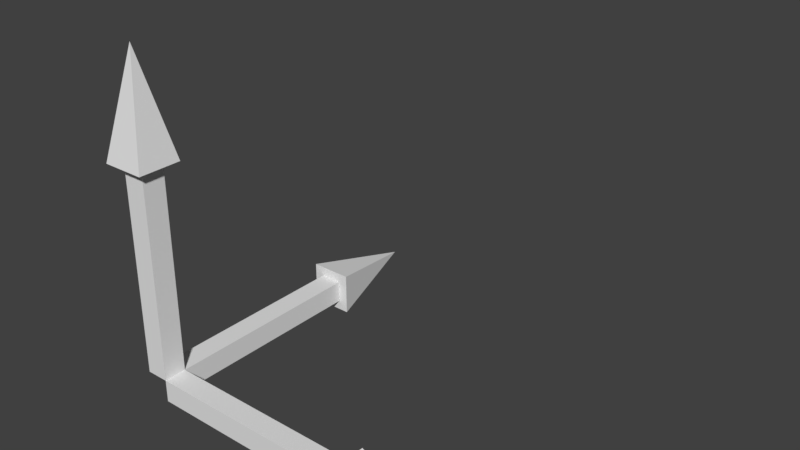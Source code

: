 # Source: gizmo.blend  (saved by Blender 2.78.0; exported with 4.5.12 LTS)
import bpy
from mathutils import Matrix  # noqa: F401  (used for matrix-valued properties, if any)

bpy.ops.wm.read_factory_settings(use_empty=True)
scene = bpy.context.scene
scene.name = 'Scene'

# ---- collections
col_collection_1 = bpy.data.collections.new('Collection 1'); scene.collection.children.link(col_collection_1)

# ---- materials (node trees are filled in below, after node groups)
mat_material = bpy.data.materials.new('Material')
mat_material.alpha_threshold = 0.0
mat_material.use_transparent_shadow = False
mat_material.roughness = 0.5
mat_material.line_color = (0.0, 0.0, 0.0, 1.0)

# ---- material node trees

# ---- world
world_world = bpy.data.worlds.new('World'); scene.world = world_world
world_world.color = (0.05088, 0.05088, 0.05088)
world_world.use_sun_shadow = False
world_world.sun_shadow_jitter_overblur = 0.0
world_world.cycles.sampling_method = 'MANUAL'

# ---- meshes
me_cube = bpy.data.meshes.new('Cube')
me_cube.from_pydata([(0.108, 0.108, -0.108), (-0.108, 0.108, -0.108), (0.108, 0.108, 0.108), (0.108, 2.108, -0.108), (-0.108, 2.108, -0.108), (0.108, 2.108, 0.108), (-0.108, 2.108, 0.108), (0.205, 2.108, -0.205), (-0.205, 2.108, -0.205), (0.205, 2.108, 0.205), (-0.205, 2.108, 0.205), (7.451e-09, 3.108, 0.0), (0.108, -0.108, -0.108), (0.108, -0.108, 0.108), (2.108, -0.108, -0.108), (2.108, 0.108, -0.108), (2.108, -0.108, 0.108), (2.108, 0.108, 0.108), (2.108, -0.205, -0.205), (2.108, 0.205, -0.205), (2.108, -0.205, 0.205), (2.108, 0.205, 0.205), (3.108, 5.101e-07, 0.0), (-0.108, -0.108, 0.108), (-0.108, 0.108, 0.108), (0.108, -0.108, 2.108), (0.108, 0.108, 2.108), (-0.108, -0.108, 2.108), (-0.108, 0.108, 2.108), (0.205, -0.205, 2.108), (0.205, 0.205, 2.108), (-0.205, -0.205, 2.108), (-0.205, 0.205, 2.108), (-2.384e-07, 5.101e-07, 3.108)], [], [(1, 0, 2, 24), (2, 0, 3, 5), (6, 5, 9, 10), (24, 2, 5, 6), (1, 24, 6, 4), (0, 1, 4, 3), (8, 10, 11), (5, 3, 7, 9), (4, 6, 10, 8), (3, 4, 8, 7), (7, 8, 11), (10, 9, 11), (9, 7, 11), (0, 12, 13, 2), (13, 12, 14, 16), (17, 16, 20, 21), (2, 13, 16, 17), (0, 2, 17, 15), (12, 0, 15, 14), (19, 21, 22), (16, 14, 18, 20), (15, 17, 21, 19), (14, 15, 19, 18), (18, 19, 22), (21, 20, 22), (20, 18, 22), (2, 13, 23, 24), (23, 13, 25, 27), (28, 27, 31, 32), (24, 23, 27, 28), (2, 24, 28, 26), (13, 2, 26, 25), (30, 32, 33), (27, 25, 29, 31), (26, 28, 32, 30), (25, 26, 30, 29), (29, 30, 33), (32, 31, 33), (31, 29, 33)])
_uv = me_cube.uv_layers.new(name='UVMap')
_uv.uv.foreach_set('vector', [0.6176, 0.2165, 0.5963, 0.2122, 0.6006, 0.191, 0.6218, 0.1952, 0.609, 0.259, 0.6133, 0.2377, 0.8099, 0.2772, 0.8057, 0.2985, 0.8014, 0.3197, 0.8057, 0.2985, 0.8171, 0.2908, 0.809, 0.3311, 0.6048, 0.2802, 0.609, 0.259, 0.8057, 0.2985, 0.8014, 0.3197, 0.6176, 0.2165, 0.6218, 0.1952, 0.8185, 0.2347, 0.8142, 0.256, 0.6133, 0.2377, 0.6176, 0.2165, 0.8142, 0.256, 0.8099, 0.2772, 0.8745, 0.2342, 0.915, 0.2268, 0.9134, 0.3311, 0.8057, 0.2985, 0.7844, 0.2942, 0.7768, 0.2827, 0.8171, 0.2908, 0.7802, 0.3154, 0.8014, 0.3197, 0.809, 0.3311, 0.7687, 0.3231, 0.7844, 0.2942, 0.7802, 0.3154, 0.7687, 0.3231, 0.7768, 0.2827, 0.8401, 0.2568, 0.8745, 0.2342, 0.9134, 0.3311, 0.809, 0.3311, 0.8171, 0.2908, 0.9134, 0.3311, 0.8171, 0.2908, 0.8401, 0.2568, 0.9134, 0.3311, 0.04995, 0.8161, 0.07512, 0.8115, 0.07979, 0.8366, 0.05462, 0.8413, 0.07979, 0.8366, 0.07512, 0.8115, 0.3081, 0.7683, 0.3127, 0.7935, 0.2987, 0.718, 0.2941, 0.6928, 0.3033, 0.6794, 0.3121, 0.7272, 0.06579, 0.7611, 0.06112, 0.736, 0.2941, 0.6928, 0.2987, 0.718, 0.07045, 0.7863, 0.06579, 0.7611, 0.2987, 0.718, 0.3034, 0.7431, 0.07512, 0.8115, 0.07045, 0.7863, 0.3034, 0.7431, 0.3081, 0.7683, 0.3387, 0.7678, 0.3121, 0.7272, 0.4266, 0.6812, 0.2941, 0.6928, 0.2689, 0.6975, 0.2555, 0.6883, 0.3033, 0.6794, 0.2736, 0.7226, 0.2987, 0.718, 0.3121, 0.7272, 0.2644, 0.736, 0.2689, 0.6975, 0.2736, 0.7226, 0.2644, 0.736, 0.2555, 0.6883, 0.379, 0.795, 0.3387, 0.7678, 0.4266, 0.6812, 0.3121, 0.7272, 0.3033, 0.6794, 0.4266, 0.6812, 0.4266, 0.8046, 0.379, 0.795, 0.4266, 0.6812, 0.2192, 0.03148, 0.2192, 0.06124, 0.1895, 0.06124, 0.1895, 0.03148, 0.1895, 0.06124, 0.2192, 0.06124, 0.2192, 0.3367, 0.1895, 0.3367, 0.1895, 0.3069, 0.1895, 0.3367, 0.1761, 0.35, 0.1761, 0.2936, 0.2788, 0.06124, 0.3085, 0.06124, 0.3085, 0.3367, 0.2788, 0.3367, 0.249, 0.06124, 0.2788, 0.06124, 0.2788, 0.3367, 0.249, 0.3367, 0.2192, 0.06124, 0.249, 0.06124, 0.249, 0.3367, 0.2192, 0.3367, 0.2847, 0.3719, 0.3243, 0.4121, 0.2044, 0.4906, 0.1895, 0.3367, 0.2192, 0.3367, 0.2326, 0.35, 0.1761, 0.35, 0.2192, 0.3069, 0.1895, 0.3069, 0.1761, 0.2936, 0.2326, 0.2936, 0.2192, 0.3367, 0.2192, 0.3069, 0.2326, 0.2936, 0.2326, 0.35, 0.2326, 0.35, 0.2847, 0.3719, 0.2044, 0.4906, 0.3243, 0.4121, 0.3453, 0.4645, 0.2044, 0.4906, 0.1761, 0.35, 0.2326, 0.35, 0.2044, 0.4906])
me_cube.materials.append(mat_material)
me_cube.use_remesh_preserve_volume = False
me_cube.use_remesh_preserve_attributes = False
me_cube.use_mirror_vertex_groups = False
me_cube.update()

# ---- objects
ob_cube = bpy.data.objects.new('Cube', me_cube)

# ---- transforms, parenting, visibility, modifiers, constraints
ob_cube.location = (0.0, 0.0, 0.0)
ob_cube.lock_rotations_4d = False
ob_cube.empty_display_type = 'ARROWS'
ob_cube.lineart.crease_threshold = 0.0

# ---- collection membership
col_collection_1.objects.link(ob_cube)

# ---- scene / render settings (as saved in the file)
scene.frame_start = 1; scene.frame_end = 250; scene.frame_set(1)
scene.render.engine = 'BLENDER_EEVEE_NEXT'
scene.render.resolution_percentage = 50
scene.render.dither_intensity = 0.0
scene.cycles.use_denoising = False
scene.cycles.samples = 128
scene.cycles.sampling_pattern = 'TABULATED_SOBOL'
scene.cycles.light_sampling_threshold = 0.0
scene.cycles.use_adaptive_sampling = False
scene.cycles.use_light_tree = False
scene.cycles.blur_glossy = 0.0
scene.cycles.sample_clamp_indirect = 0.0
scene.view_settings.view_transform = 'Standard'
bpy.context.view_layer.update()

# ---- added for rendering (the .blend has no active camera and no usable light): camera, sun
cam_auto = bpy.data.cameras.new('AutoCamera')
cam_auto.lens = 50.0
cam_auto.sensor_width = 36.0
cam_auto.clip_end = 1000.0
ob_auto_camera = bpy.data.objects.new('AutoCamera', cam_auto)
scene.collection.objects.link(ob_auto_camera)
ob_auto_camera.location = (6.76082, -4.91966, 5.69896)
ob_auto_camera.rotation_euler = (1.09748, -7.21219e-08, 0.694738)
scene.camera = ob_auto_camera
light_auto_sun = bpy.data.lights.new('AutoSun', 'SUN')
light_auto_sun.energy = 3.0
light_auto_sun.angle = 0.0523599
ob_auto_sun = bpy.data.objects.new('AutoSun', light_auto_sun)
scene.collection.objects.link(ob_auto_sun)
ob_auto_sun.rotation_euler = (0.872665, 0.174533, 0.523599)
bpy.context.view_layer.update()
